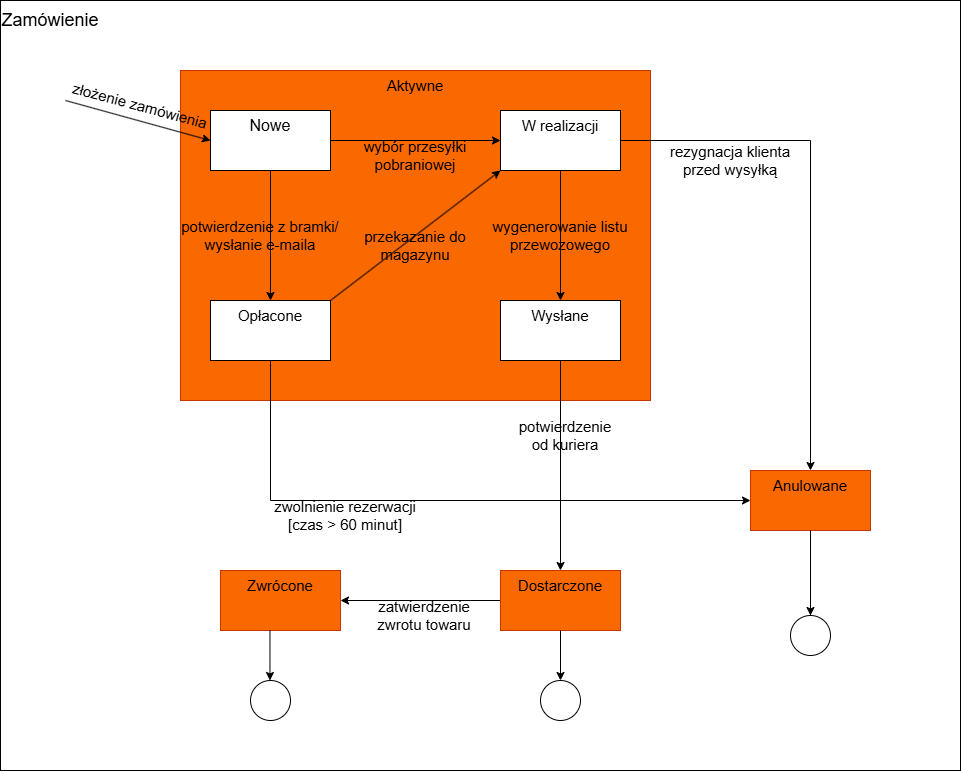

The diagram above was exported from draw.io. Its source (the exported page's mxGraphModel, read from the mxfile embedded in the PNG):
<mxGraphModel dx="1606" dy="2384" grid="1" gridSize="10" guides="1" tooltips="1" connect="1" arrows="1" fold="1" page="1" pageScale="1" pageWidth="827" pageHeight="1169" math="0" shadow="0">
  <root>
    <mxCell id="0" />
    <mxCell id="1" parent="0" />
    <mxCell id="cPEFlwYOldFUMIUv0Xag-4" parent="1" style="rounded=0;whiteSpace=wrap;html=1;fillColor=light-dark(#FFFFFF,#CCE5FF);" value="" vertex="1">
      <mxGeometry height="770" width="960" x="-60" y="-70" as="geometry" />
    </mxCell>
    <mxCell id="cPEFlwYOldFUMIUv0Xag-5" parent="1" style="ellipse;whiteSpace=wrap;html=1;aspect=fixed;strokeColor=none;" value="" vertex="1">
      <mxGeometry height="30" width="30" x="-25" y="10" as="geometry" />
    </mxCell>
    <mxCell id="cPEFlwYOldFUMIUv0Xag-6" parent="1" style="text;html=1;whiteSpace=wrap;strokeColor=light-dark(transparent,#000000);fillColor=none;align=center;verticalAlign=middle;rounded=0;" value="&lt;font style=&quot;font-size: 18px; color: light-dark(rgb(0, 0, 0), rgb(0, 0, 0));&quot;&gt;Zamówienie&lt;/font&gt;" vertex="1">
      <mxGeometry height="40" width="100" x="-60" y="-70" as="geometry" />
    </mxCell>
    <mxCell id="cPEFlwYOldFUMIUv0Xag-9" edge="1" parent="1" style="endArrow=none;html=1;rounded=0;" value="">
      <mxGeometry height="50" relative="1" width="50" as="geometry">
        <mxPoint x="500" y="510" as="sourcePoint" />
        <mxPoint x="500" y="510" as="targetPoint" />
      </mxGeometry>
    </mxCell>
    <mxCell id="cPEFlwYOldFUMIUv0Xag-13" parent="1" style="rounded=0;whiteSpace=wrap;html=1;strokeColor=#C73500;fillColor=light-dark(#FA6800,#FFB366);fontColor=#000000;" value="" vertex="1">
      <mxGeometry height="330" width="470" x="120" as="geometry" />
    </mxCell>
    <mxCell id="cPEFlwYOldFUMIUv0Xag-14" parent="1" style="rounded=0;whiteSpace=wrap;html=1;fillColor=light-dark(#FFFFFF,#FFFF99);" value="" vertex="1">
      <mxGeometry height="60" width="120" x="150" y="40" as="geometry" />
    </mxCell>
    <mxCell id="cPEFlwYOldFUMIUv0Xag-15" parent="1" style="text;html=1;whiteSpace=wrap;strokeColor=none;fillColor=none;align=center;verticalAlign=middle;rounded=0;fontColor=light-dark(#000000,#000000);labelBorderColor=none;labelBackgroundColor=none;textShadow=0;fontSize=15;" value="Aktywne" vertex="1">
      <mxGeometry height="30" width="60" x="325" as="geometry" />
    </mxCell>
    <mxCell id="cPEFlwYOldFUMIUv0Xag-16" edge="1" parent="1" style="endArrow=classic;html=1;rounded=0;entryX=0;entryY=0.5;entryDx=0;entryDy=0;strokeColor=light-dark(#000000,#000000);" target="cPEFlwYOldFUMIUv0Xag-14" value="">
      <mxGeometry height="50" relative="1" width="50" as="geometry">
        <mxPoint x="5" y="30" as="sourcePoint" />
        <mxPoint x="55" y="-20" as="targetPoint" />
      </mxGeometry>
    </mxCell>
    <mxCell id="cPEFlwYOldFUMIUv0Xag-17" parent="1" style="text;html=1;whiteSpace=wrap;strokeColor=none;fillColor=none;align=center;verticalAlign=middle;rounded=0;fontColor=light-dark(#000000,#000000);rotation=15;fontFamily=Helvetica;fontSize=15;fontStyle=0;labelBorderColor=none;labelBackgroundColor=none;" value="złożenie zamówienia" vertex="1">
      <mxGeometry height="30" width="150" x="4.999999999999998" y="20" as="geometry" />
    </mxCell>
    <mxCell id="cPEFlwYOldFUMIUv0Xag-19" parent="1" style="text;html=1;whiteSpace=wrap;strokeColor=none;fillColor=none;align=center;verticalAlign=middle;rounded=0;fontColor=light-dark(#000000,#000000);fontSize=16;" value="Nowe" vertex="1">
      <mxGeometry height="30" width="60" x="180" y="40" as="geometry" />
    </mxCell>
    <mxCell id="cPEFlwYOldFUMIUv0Xag-20" parent="1" style="rounded=0;whiteSpace=wrap;html=1;fillColor=light-dark(#FFFFFF,#FFFF99);" value="" vertex="1">
      <mxGeometry height="60" width="120" x="440" y="40" as="geometry" />
    </mxCell>
    <mxCell id="cPEFlwYOldFUMIUv0Xag-21" parent="1" style="rounded=0;whiteSpace=wrap;html=1;strokeColor=default;align=center;verticalAlign=middle;fontFamily=Helvetica;fontSize=12;fontColor=default;fillColor=light-dark(#FFFFFF,#FFFF99);" value="" vertex="1">
      <mxGeometry height="60" width="120" x="150" y="230" as="geometry" />
    </mxCell>
    <mxCell id="cPEFlwYOldFUMIUv0Xag-22" parent="1" style="rounded=0;whiteSpace=wrap;html=1;strokeColor=default;align=center;verticalAlign=middle;fontFamily=Helvetica;fontSize=12;fontColor=default;fillColor=light-dark(#FFFFFF,#FFFF99);" value="" vertex="1">
      <mxGeometry height="60" width="120" x="440" y="230" as="geometry" />
    </mxCell>
    <mxCell id="cPEFlwYOldFUMIUv0Xag-24" parent="1" style="text;html=1;whiteSpace=wrap;strokeColor=none;fillColor=none;align=center;verticalAlign=middle;rounded=0;fontFamily=Helvetica;fontSize=15;fontColor=light-dark(#000000,#000000);fontStyle=0;labelBorderColor=none;labelBackgroundColor=none;" value="Opłacone" vertex="1">
      <mxGeometry height="30" width="60" x="180" y="230" as="geometry" />
    </mxCell>
    <mxCell id="cPEFlwYOldFUMIUv0Xag-25" parent="1" style="text;html=1;whiteSpace=wrap;strokeColor=none;fillColor=none;align=center;verticalAlign=middle;rounded=0;fontFamily=Helvetica;fontSize=15;fontColor=light-dark(#000000,#000000);fontStyle=0;labelBorderColor=none;labelBackgroundColor=none;" value="W realizacji" vertex="1">
      <mxGeometry height="30" width="80" x="460" y="40" as="geometry" />
    </mxCell>
    <mxCell id="cPEFlwYOldFUMIUv0Xag-26" parent="1" style="text;html=1;whiteSpace=wrap;strokeColor=none;fillColor=none;align=center;verticalAlign=middle;rounded=0;fontFamily=Helvetica;fontSize=15;fontColor=light-dark(#000000,#000000);fontStyle=0;labelBorderColor=none;labelBackgroundColor=none;" value="Wysłane" vertex="1">
      <mxGeometry height="30" width="60" x="470" y="230" as="geometry" />
    </mxCell>
    <mxCell id="cPEFlwYOldFUMIUv0Xag-27" edge="1" parent="1" source="cPEFlwYOldFUMIUv0Xag-14" style="html=1;rounded=0;strokeColor=light-dark(#000000,#000000);align=center;verticalAlign=middle;fontFamily=Helvetica;fontSize=12;fontColor=default;fillColor=light-dark(#FFFFFF,#FFFF99);exitX=0.5;exitY=1;exitDx=0;exitDy=0;entryX=0.5;entryY=0;entryDx=0;entryDy=0;" target="cPEFlwYOldFUMIUv0Xag-24" value="">
      <mxGeometry height="50" relative="1" width="50" as="geometry">
        <mxPoint x="185" y="170" as="sourcePoint" />
        <mxPoint x="235" y="120" as="targetPoint" />
      </mxGeometry>
    </mxCell>
    <mxCell id="cPEFlwYOldFUMIUv0Xag-28" parent="1" style="text;html=1;whiteSpace=wrap;strokeColor=none;fillColor=none;align=center;verticalAlign=middle;rounded=0;fontFamily=Helvetica;fontSize=15;fontColor=light-dark(#000000,#000000);fontStyle=0;labelBorderColor=none;labelBackgroundColor=none;" value="potwierdzenie z bramki/ wysłanie e-maila" vertex="1">
      <mxGeometry height="30" width="160" x="120" y="150" as="geometry" />
    </mxCell>
    <mxCell id="cPEFlwYOldFUMIUv0Xag-29" edge="1" parent="1" source="cPEFlwYOldFUMIUv0Xag-14" style="endArrow=classic;html=1;rounded=0;strokeColor=light-dark(#000000,#000000);align=center;verticalAlign=middle;fontFamily=Helvetica;fontSize=12;fontColor=default;labelBackgroundColor=default;fillColor=light-dark(#FFFFFF,#FFFF99);exitX=1;exitY=0.5;exitDx=0;exitDy=0;entryX=0;entryY=0.5;entryDx=0;entryDy=0;" target="cPEFlwYOldFUMIUv0Xag-20" value="">
      <mxGeometry height="50" relative="1" width="50" as="geometry">
        <mxPoint x="320" y="410" as="sourcePoint" />
        <mxPoint x="370" y="360" as="targetPoint" />
      </mxGeometry>
    </mxCell>
    <mxCell id="cPEFlwYOldFUMIUv0Xag-30" edge="1" parent="1" source="cPEFlwYOldFUMIUv0Xag-20" style="endArrow=classic;html=1;rounded=0;strokeColor=light-dark(#000000,#000000);align=center;verticalAlign=middle;fontFamily=Helvetica;fontSize=12;fontColor=default;labelBackgroundColor=default;fillColor=light-dark(#FFFFFF,#FFFF99);exitX=0.5;exitY=1;exitDx=0;exitDy=0;entryX=0.5;entryY=0;entryDx=0;entryDy=0;" target="cPEFlwYOldFUMIUv0Xag-26" value="">
      <mxGeometry height="50" relative="1" width="50" as="geometry">
        <mxPoint x="320" y="410" as="sourcePoint" />
        <mxPoint x="370" y="360" as="targetPoint" />
      </mxGeometry>
    </mxCell>
    <mxCell id="cPEFlwYOldFUMIUv0Xag-31" edge="1" parent="1" source="cPEFlwYOldFUMIUv0Xag-21" style="endArrow=classic;html=1;rounded=0;exitX=1;exitY=0;exitDx=0;exitDy=0;entryX=0;entryY=1;entryDx=0;entryDy=0;strokeColor=light-dark(#000000,#000000);align=center;verticalAlign=middle;fontFamily=Helvetica;fontSize=12;fontColor=default;labelBackgroundColor=default;fillColor=light-dark(#FFFFFF,#FFFF99);" target="cPEFlwYOldFUMIUv0Xag-20" value="">
      <mxGeometry height="50" relative="1" width="50" as="geometry">
        <mxPoint x="320" y="410" as="sourcePoint" />
        <mxPoint x="370" y="360" as="targetPoint" />
      </mxGeometry>
    </mxCell>
    <mxCell id="cPEFlwYOldFUMIUv0Xag-32" parent="1" style="text;html=1;whiteSpace=wrap;strokeColor=none;fillColor=none;align=center;verticalAlign=middle;rounded=0;fontFamily=Helvetica;fontSize=15;fontColor=light-dark(#000000,#000000);fontStyle=0;labelBorderColor=none;labelBackgroundColor=none;" value="wybór przesyłki pobraniowej" vertex="1">
      <mxGeometry height="30" width="130" x="290" y="70" as="geometry" />
    </mxCell>
    <mxCell id="cPEFlwYOldFUMIUv0Xag-33" parent="1" style="text;html=1;whiteSpace=wrap;strokeColor=none;fillColor=none;align=center;verticalAlign=middle;rounded=0;fontFamily=Helvetica;fontSize=15;fontColor=light-dark(#000000,#000000);fontStyle=0;labelBorderColor=none;labelBackgroundColor=none;" value="przekazanie do magazynu" vertex="1">
      <mxGeometry height="30" width="110" x="300" y="160" as="geometry" />
    </mxCell>
    <mxCell id="cPEFlwYOldFUMIUv0Xag-34" parent="1" style="text;html=1;whiteSpace=wrap;strokeColor=none;fillColor=none;align=center;verticalAlign=middle;rounded=0;fontFamily=Helvetica;fontSize=15;fontColor=light-dark(#000000,#000000);labelBackgroundColor=none;fontStyle=0;labelBorderColor=none;" value="wygenerowanie listu przewozowego" vertex="1">
      <mxGeometry height="30" width="140" x="430" y="150" as="geometry" />
    </mxCell>
    <mxCell id="cPEFlwYOldFUMIUv0Xag-35" parent="1" style="rounded=0;whiteSpace=wrap;html=1;strokeColor=#C73500;align=center;verticalAlign=middle;fontFamily=Helvetica;fontSize=12;fontColor=#000000;fillColor=light-dark(#FA6800,#FFB366);" value="" vertex="1">
      <mxGeometry height="60" width="120" x="690" y="400" as="geometry" />
    </mxCell>
    <mxCell id="cPEFlwYOldFUMIUv0Xag-36" edge="1" parent="1" source="cPEFlwYOldFUMIUv0Xag-20" style="html=1;rounded=0;exitX=1;exitY=0.5;exitDx=0;exitDy=0;entryX=0.5;entryY=0;entryDx=0;entryDy=0;strokeColor=light-dark(#000000,#000000);align=center;verticalAlign=middle;fontFamily=Helvetica;fontSize=12;fontColor=default;fillColor=light-dark(#FFFFFF,#FFFF99);labelBackgroundColor=default;endArrow=classic;" target="cPEFlwYOldFUMIUv0Xag-35" value="">
      <mxGeometry height="50" relative="1" width="50" as="geometry">
        <Array as="points">
          <mxPoint x="750" y="70" />
        </Array>
        <mxPoint x="430" y="370" as="sourcePoint" />
        <mxPoint x="480" y="320" as="targetPoint" />
      </mxGeometry>
    </mxCell>
    <mxCell id="cPEFlwYOldFUMIUv0Xag-37" parent="1" style="text;html=1;whiteSpace=wrap;strokeColor=none;fillColor=none;align=center;verticalAlign=middle;rounded=0;fontFamily=Helvetica;fontSize=15;fontColor=light-dark(#000000,#000000);fontStyle=0;labelBorderColor=none;labelBackgroundColor=none;" value="Anulowane" vertex="1">
      <mxGeometry height="30" width="60" x="720" y="400" as="geometry" />
    </mxCell>
    <mxCell id="cPEFlwYOldFUMIUv0Xag-38" edge="1" parent="1" source="cPEFlwYOldFUMIUv0Xag-21" style="endArrow=classic;html=1;rounded=0;exitX=0.5;exitY=1;exitDx=0;exitDy=0;entryX=0;entryY=0.5;entryDx=0;entryDy=0;strokeColor=light-dark(#000000,#000000);align=center;verticalAlign=middle;fontFamily=Helvetica;fontSize=12;fontColor=default;labelBackgroundColor=default;fillColor=light-dark(#FFFFFF,#FFFF99);" target="cPEFlwYOldFUMIUv0Xag-35" value="">
      <mxGeometry height="50" relative="1" width="50" as="geometry">
        <Array as="points">
          <mxPoint x="210" y="430" />
        </Array>
        <mxPoint x="430" y="370" as="sourcePoint" />
        <mxPoint x="480" y="320" as="targetPoint" />
      </mxGeometry>
    </mxCell>
    <mxCell id="cPEFlwYOldFUMIUv0Xag-39" parent="1" style="text;html=1;whiteSpace=wrap;strokeColor=none;fillColor=none;align=center;verticalAlign=middle;rounded=0;fontFamily=Helvetica;fontSize=15;fontColor=light-dark(#000000,#000000);fontStyle=0;labelBorderColor=none;labelBackgroundColor=none;" value="rezygnacja klienta przed wysyłką" vertex="1">
      <mxGeometry height="40" width="160" x="590" y="70" as="geometry" />
    </mxCell>
    <mxCell id="cPEFlwYOldFUMIUv0Xag-48" edge="1" parent="1" source="cPEFlwYOldFUMIUv0Xag-40" style="edgeStyle=orthogonalEdgeStyle;rounded=0;orthogonalLoop=1;jettySize=auto;html=1;exitX=0;exitY=0.5;exitDx=0;exitDy=0;entryX=1;entryY=0.5;entryDx=0;entryDy=0;strokeColor=light-dark(#000000,#000000);align=center;verticalAlign=middle;fontFamily=Helvetica;fontSize=12;fontColor=default;labelBackgroundColor=default;endArrow=classic;fillColor=light-dark(#FFFFFF,#FFFF99);" target="cPEFlwYOldFUMIUv0Xag-45">
      <mxGeometry relative="1" as="geometry" />
    </mxCell>
    <mxCell id="cPEFlwYOldFUMIUv0Xag-40" parent="1" style="rounded=0;whiteSpace=wrap;html=1;strokeColor=#C73500;align=center;verticalAlign=middle;fontFamily=Helvetica;fontSize=12;fontColor=#000000;fillColor=light-dark(#FA6800,#FFB366);" value="" vertex="1">
      <mxGeometry height="60" width="120" x="440" y="500" as="geometry" />
    </mxCell>
    <mxCell id="cPEFlwYOldFUMIUv0Xag-41" parent="1" style="text;html=1;whiteSpace=wrap;strokeColor=none;fillColor=none;align=center;verticalAlign=middle;rounded=0;fontFamily=Helvetica;fontSize=15;fontColor=light-dark(#000000,#000000);fontStyle=0;labelBorderColor=none;labelBackgroundColor=none;" value="Dostarczone" vertex="1">
      <mxGeometry height="30" width="60" x="470" y="500" as="geometry" />
    </mxCell>
    <mxCell id="cPEFlwYOldFUMIUv0Xag-42" edge="1" parent="1" style="endArrow=classic;html=1;rounded=0;strokeColor=light-dark(#000000,#000000);align=center;verticalAlign=middle;fontFamily=Helvetica;fontSize=12;fontColor=default;labelBackgroundColor=default;fillColor=light-dark(#FFFFFF,#FFFF99);" value="">
      <mxGeometry height="50" relative="1" width="50" as="geometry">
        <Array as="points">
          <mxPoint x="500" y="290" />
        </Array>
        <mxPoint x="500" y="290" as="sourcePoint" />
        <mxPoint x="500" y="500" as="targetPoint" />
      </mxGeometry>
    </mxCell>
    <mxCell id="cPEFlwYOldFUMIUv0Xag-43" parent="1" style="text;html=1;whiteSpace=wrap;strokeColor=none;fillColor=none;align=center;verticalAlign=middle;rounded=0;fontFamily=Helvetica;fontSize=15;fontColor=light-dark(#000000,#000000);fontStyle=0;labelBorderColor=none;labelBackgroundColor=none;" value="potwierdzenie od kuriera" vertex="1">
      <mxGeometry height="30" width="30" x="490" y="350" as="geometry" />
    </mxCell>
    <mxCell id="cPEFlwYOldFUMIUv0Xag-45" parent="1" style="rounded=0;whiteSpace=wrap;html=1;strokeColor=#C73500;align=center;verticalAlign=middle;fontFamily=Helvetica;fontSize=12;fontColor=#000000;fillColor=light-dark(#FA6800,#FFB366);" value="" vertex="1">
      <mxGeometry height="60" width="120" x="160" y="500" as="geometry" />
    </mxCell>
    <mxCell id="cPEFlwYOldFUMIUv0Xag-46" parent="1" style="text;html=1;whiteSpace=wrap;strokeColor=none;fillColor=none;align=center;verticalAlign=middle;rounded=0;fontFamily=Helvetica;fontSize=15;fontColor=light-dark(#000000,#000000);fontStyle=0;labelBorderColor=none;labelBackgroundColor=none;" value="Zwrócone" vertex="1">
      <mxGeometry height="30" width="60" x="190" y="500" as="geometry" />
    </mxCell>
    <mxCell id="cPEFlwYOldFUMIUv0Xag-49" parent="1" style="text;html=1;whiteSpace=wrap;strokeColor=none;fillColor=none;align=center;verticalAlign=middle;rounded=0;fontFamily=Helvetica;fontSize=15;fontColor=light-dark(#000000,#000000);labelBackgroundColor=none;fontStyle=0;labelBorderColor=none;" value="zatwierdzenie zwrotu towaru" vertex="1">
      <mxGeometry height="30" width="100" x="314" y="530" as="geometry" />
    </mxCell>
    <mxCell id="cPEFlwYOldFUMIUv0Xag-50" parent="1" style="ellipse;whiteSpace=wrap;html=1;aspect=fixed;strokeColor=none;" value="" vertex="1">
      <mxGeometry height="30" width="30" x="195" y="615" as="geometry" />
    </mxCell>
    <mxCell id="cPEFlwYOldFUMIUv0Xag-51" parent="1" style="ellipse;whiteSpace=wrap;html=1;aspect=fixed;fillColor=none;strokeColor=light-dark(#000000,#000000);" value="" vertex="1">
      <mxGeometry height="40" width="40" x="190" y="610" as="geometry" />
    </mxCell>
    <mxCell id="cPEFlwYOldFUMIUv0Xag-52" parent="1" style="ellipse;whiteSpace=wrap;html=1;aspect=fixed;fillColor=none;strokeColor=light-dark(#000000,#000000);" value="" vertex="1">
      <mxGeometry height="40" width="40" x="480" y="610" as="geometry" />
    </mxCell>
    <mxCell id="cPEFlwYOldFUMIUv0Xag-53" parent="1" style="ellipse;whiteSpace=wrap;html=1;aspect=fixed;fillColor=none;strokeColor=light-dark(#000000,#000000);" value="" vertex="1">
      <mxGeometry height="40" width="40" x="730" y="545" as="geometry" />
    </mxCell>
    <mxCell id="cPEFlwYOldFUMIUv0Xag-54" parent="1" style="ellipse;whiteSpace=wrap;html=1;aspect=fixed;strokeColor=none;" value="" vertex="1">
      <mxGeometry height="30" width="30" x="485" y="615" as="geometry" />
    </mxCell>
    <mxCell id="cPEFlwYOldFUMIUv0Xag-55" parent="1" style="ellipse;whiteSpace=wrap;html=1;aspect=fixed;strokeColor=none;" value="" vertex="1">
      <mxGeometry height="30" width="30" x="735" y="550" as="geometry" />
    </mxCell>
    <mxCell id="cPEFlwYOldFUMIUv0Xag-57" edge="1" parent="1" source="cPEFlwYOldFUMIUv0Xag-53" style="endArrow=classic;html=1;rounded=0;strokeColor=light-dark(#000000,#000000);align=center;verticalAlign=middle;fontFamily=Helvetica;fontSize=12;fontColor=default;labelBackgroundColor=default;fillColor=light-dark(#FFFFFF,#FFFF99);exitX=0.5;exitY=0;exitDx=0;exitDy=0;" value="">
      <mxGeometry height="50" relative="1" width="50" as="geometry">
        <Array as="points">
          <mxPoint x="750" y="460" />
        </Array>
        <mxPoint x="740" y="500" as="sourcePoint" />
        <mxPoint x="750" y="545" as="targetPoint" />
      </mxGeometry>
    </mxCell>
    <mxCell id="cPEFlwYOldFUMIUv0Xag-59" edge="1" parent="1" source="cPEFlwYOldFUMIUv0Xag-40" style="endArrow=classic;html=1;rounded=0;exitX=0.5;exitY=1;exitDx=0;exitDy=0;entryX=0.5;entryY=0;entryDx=0;entryDy=0;strokeColor=light-dark(#000000,#000000);align=center;verticalAlign=middle;fontFamily=Helvetica;fontSize=12;fontColor=default;labelBackgroundColor=default;fillColor=light-dark(#FFFFFF,#FFFF99);" target="cPEFlwYOldFUMIUv0Xag-52" value="">
      <mxGeometry height="50" relative="1" width="50" as="geometry">
        <mxPoint x="530" y="330" as="sourcePoint" />
        <mxPoint x="580" y="280" as="targetPoint" />
      </mxGeometry>
    </mxCell>
    <mxCell id="cPEFlwYOldFUMIUv0Xag-61" edge="1" parent="1" style="endArrow=classic;html=1;rounded=0;exitX=0.5;exitY=1;exitDx=0;exitDy=0;entryX=0.5;entryY=0;entryDx=0;entryDy=0;strokeColor=light-dark(#000000,#000000);align=center;verticalAlign=middle;fontFamily=Helvetica;fontSize=12;fontColor=default;labelBackgroundColor=default;fillColor=light-dark(#FFFFFF,#FFFF99);" value="">
      <mxGeometry height="50" relative="1" width="50" as="geometry">
        <mxPoint x="209.47" y="560" as="sourcePoint" />
        <mxPoint x="209.47" y="610" as="targetPoint" />
      </mxGeometry>
    </mxCell>
    <mxCell id="cPEFlwYOldFUMIUv0Xag-62" parent="1" style="text;html=1;whiteSpace=wrap;strokeColor=none;fillColor=none;align=center;verticalAlign=middle;rounded=0;fontFamily=Helvetica;fontSize=15;fontColor=light-dark(#000000,#000000);labelBackgroundColor=none;fontStyle=0;labelBorderColor=none;" value="zwolnienie rezerwacji [czas &amp;gt; 60 minut]" vertex="1">
      <mxGeometry height="30" width="150" x="210" y="430" as="geometry" />
    </mxCell>
  </root>
</mxGraphModel>